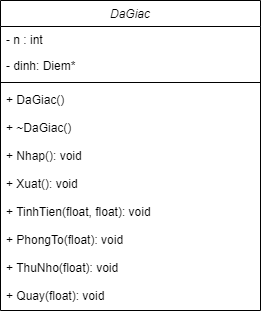

The diagram above was exported from draw.io. Its source (the exported page's mxGraphModel, read from the mxfile embedded in the PNG):
<mxGraphModel dx="480" dy="539" grid="1" gridSize="10" guides="1" tooltips="1" connect="1" arrows="1" fold="1" page="1" pageScale="1" pageWidth="827" pageHeight="1169" math="0" shadow="0">
  <root>
    <mxCell id="uwUzcWIO_cH6arkuXBhS-0" />
    <mxCell id="uwUzcWIO_cH6arkuXBhS-1" parent="uwUzcWIO_cH6arkuXBhS-0" />
    <mxCell id="uwUzcWIO_cH6arkuXBhS-2" value="DaGiac" style="swimlane;fontStyle=2;align=center;verticalAlign=top;childLayout=stackLayout;horizontal=1;startSize=26;horizontalStack=0;resizeParent=1;resizeLast=0;collapsible=1;marginBottom=0;rounded=0;shadow=0;strokeWidth=1;" parent="uwUzcWIO_cH6arkuXBhS-1" vertex="1">
      <mxGeometry x="220" y="130" width="260" height="310" as="geometry">
        <mxRectangle x="230" y="140" width="160" height="26" as="alternateBounds" />
      </mxGeometry>
    </mxCell>
    <mxCell id="uwUzcWIO_cH6arkuXBhS-3" value="- n : int" style="text;align=left;verticalAlign=top;spacingLeft=4;spacingRight=4;overflow=hidden;rotatable=0;points=[[0,0.5],[1,0.5]];portConstraint=eastwest;" parent="uwUzcWIO_cH6arkuXBhS-2" vertex="1">
      <mxGeometry y="26" width="260" height="26" as="geometry" />
    </mxCell>
    <mxCell id="6tHSgAH1bHTzydEPaFJO-1" value="- dinh: Diem* " style="text;align=left;verticalAlign=top;spacingLeft=4;spacingRight=4;overflow=hidden;rotatable=0;points=[[0,0.5],[1,0.5]];portConstraint=eastwest;" parent="uwUzcWIO_cH6arkuXBhS-2" vertex="1">
      <mxGeometry y="52" width="260" height="26" as="geometry" />
    </mxCell>
    <mxCell id="uwUzcWIO_cH6arkuXBhS-6" value="" style="line;html=1;strokeWidth=1;align=left;verticalAlign=middle;spacingTop=-1;spacingLeft=3;spacingRight=3;rotatable=0;labelPosition=right;points=[];portConstraint=eastwest;" parent="uwUzcWIO_cH6arkuXBhS-2" vertex="1">
      <mxGeometry y="78" width="260" height="8" as="geometry" />
    </mxCell>
    <mxCell id="c94RixFeLOeNqhuzNSeq-1" value="+ DaGiac()" style="text;align=left;verticalAlign=top;spacingLeft=4;spacingRight=4;overflow=hidden;rotatable=0;points=[[0,0.5],[1,0.5]];portConstraint=eastwest;" vertex="1" parent="uwUzcWIO_cH6arkuXBhS-2">
      <mxGeometry y="86" width="260" height="28" as="geometry" />
    </mxCell>
    <mxCell id="c94RixFeLOeNqhuzNSeq-0" value="+ ~DaGiac()" style="text;align=left;verticalAlign=top;spacingLeft=4;spacingRight=4;overflow=hidden;rotatable=0;points=[[0,0.5],[1,0.5]];portConstraint=eastwest;" vertex="1" parent="uwUzcWIO_cH6arkuXBhS-2">
      <mxGeometry y="114" width="260" height="28" as="geometry" />
    </mxCell>
    <mxCell id="uwUzcWIO_cH6arkuXBhS-7" value="+ Nhap(): void" style="text;align=left;verticalAlign=top;spacingLeft=4;spacingRight=4;overflow=hidden;rotatable=0;points=[[0,0.5],[1,0.5]];portConstraint=eastwest;" parent="uwUzcWIO_cH6arkuXBhS-2" vertex="1">
      <mxGeometry y="142" width="260" height="28" as="geometry" />
    </mxCell>
    <mxCell id="uwUzcWIO_cH6arkuXBhS-8" value="+ Xuat(): void" style="text;align=left;verticalAlign=top;spacingLeft=4;spacingRight=4;overflow=hidden;rotatable=0;points=[[0,0.5],[1,0.5]];portConstraint=eastwest;" parent="uwUzcWIO_cH6arkuXBhS-2" vertex="1">
      <mxGeometry y="170" width="260" height="28" as="geometry" />
    </mxCell>
    <mxCell id="lf3FCGHWpcwgP9mHijKx-1" value="+ TinhTien(float, float): void" style="text;align=left;verticalAlign=top;spacingLeft=4;spacingRight=4;overflow=hidden;rotatable=0;points=[[0,0.5],[1,0.5]];portConstraint=eastwest;" parent="uwUzcWIO_cH6arkuXBhS-2" vertex="1">
      <mxGeometry y="198" width="260" height="28" as="geometry" />
    </mxCell>
    <mxCell id="lf3FCGHWpcwgP9mHijKx-2" value="+ PhongTo(float): void" style="text;align=left;verticalAlign=top;spacingLeft=4;spacingRight=4;overflow=hidden;rotatable=0;points=[[0,0.5],[1,0.5]];portConstraint=eastwest;" parent="uwUzcWIO_cH6arkuXBhS-2" vertex="1">
      <mxGeometry y="226" width="260" height="28" as="geometry" />
    </mxCell>
    <mxCell id="lf3FCGHWpcwgP9mHijKx-3" value="+ ThuNho(float): void" style="text;align=left;verticalAlign=top;spacingLeft=4;spacingRight=4;overflow=hidden;rotatable=0;points=[[0,0.5],[1,0.5]];portConstraint=eastwest;" parent="uwUzcWIO_cH6arkuXBhS-2" vertex="1">
      <mxGeometry y="254" width="260" height="28" as="geometry" />
    </mxCell>
    <mxCell id="lf3FCGHWpcwgP9mHijKx-4" value="+ Quay(float): void" style="text;align=left;verticalAlign=top;spacingLeft=4;spacingRight=4;overflow=hidden;rotatable=0;points=[[0,0.5],[1,0.5]];portConstraint=eastwest;" parent="uwUzcWIO_cH6arkuXBhS-2" vertex="1">
      <mxGeometry y="282" width="260" height="28" as="geometry" />
    </mxCell>
  </root>
</mxGraphModel>